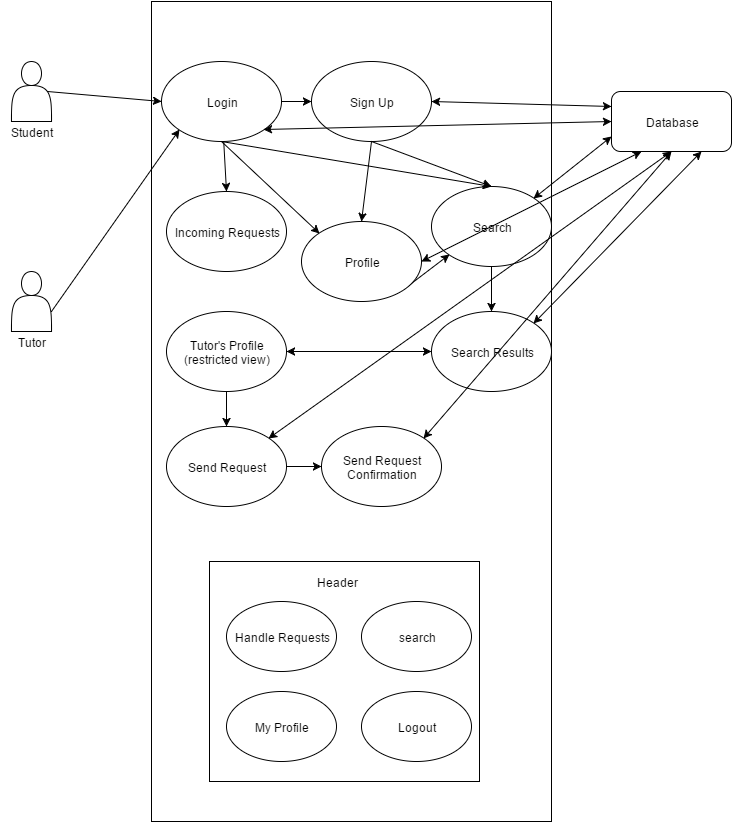

The diagram above was exported from draw.io. Its source (the exported page's mxGraphModel, read from the mxfile embedded in the PNG):
<mxGraphModel dx="1430" dy="736" grid="1" gridSize="10" guides="1" tooltips="1" connect="1" arrows="1" fold="1" page="1" pageScale="1" pageWidth="826" pageHeight="1169" background="#ffffff" math="0">
  <root>
    <mxCell id="0" />
    <mxCell id="1" parent="0" />
    <mxCell id="2" value="" style="whiteSpace=wrap;html=1;" parent="1" vertex="1">
      <mxGeometry x="220" y="80" width="400" height="820" as="geometry" />
    </mxCell>
    <mxCell id="41" value="" style="whiteSpace=wrap;html=1;" parent="1" vertex="1">
      <mxGeometry x="278" y="640" width="270" height="220" as="geometry" />
    </mxCell>
    <mxCell id="3" value="" style="shape=actor;whiteSpace=wrap;html=1;" parent="1" vertex="1">
      <mxGeometry x="80" y="140" width="40" height="60" as="geometry" />
    </mxCell>
    <mxCell id="4" value="" style="shape=actor;whiteSpace=wrap;html=1;" parent="1" vertex="1">
      <mxGeometry x="80" y="350" width="40" height="60" as="geometry" />
    </mxCell>
    <mxCell id="5" value="Login" style="ellipse;whiteSpace=wrap;html=1;" parent="1" vertex="1">
      <mxGeometry x="230" y="140" width="120" height="80" as="geometry" />
    </mxCell>
    <mxCell id="6" value="Database" style="rounded=1;whiteSpace=wrap;html=1;" parent="1" vertex="1">
      <mxGeometry x="680" y="170" width="120" height="60" as="geometry" />
    </mxCell>
    <mxCell id="7" value="Sign Up" style="ellipse;whiteSpace=wrap;html=1;" parent="1" vertex="1">
      <mxGeometry x="380" y="140" width="120" height="80" as="geometry" />
    </mxCell>
    <mxCell id="8" value="Handle Requests" style="ellipse;whiteSpace=wrap;html=1;" parent="1" vertex="1">
      <mxGeometry x="295" y="680" width="110" height="70" as="geometry" />
    </mxCell>
    <mxCell id="9" value="Search" style="ellipse;whiteSpace=wrap;html=1;" parent="1" vertex="1">
      <mxGeometry x="500" y="265" width="120" height="80" as="geometry" />
    </mxCell>
    <mxCell id="11" value="" style="endArrow=classic;html=1;entryX=0;entryY=0.5;exitX=0.9;exitY=0.5;exitPerimeter=0;" parent="1" source="3" target="5" edge="1">
      <mxGeometry width="50" height="50" relative="1" as="geometry">
        <mxPoint x="140" y="190" as="sourcePoint" />
        <mxPoint x="190" y="140" as="targetPoint" />
      </mxGeometry>
    </mxCell>
    <mxCell id="12" value="" style="endArrow=classic;html=1;exitX=1;exitY=0.5;entryX=0;entryY=0.5;" parent="1" source="5" target="7" edge="1">
      <mxGeometry width="50" height="50" relative="1" as="geometry">
        <mxPoint x="420" y="200" as="sourcePoint" />
        <mxPoint x="470" y="150" as="targetPoint" />
      </mxGeometry>
    </mxCell>
    <mxCell id="13" value="" style="endArrow=classic;html=1;exitX=0.5;exitY=1;entryX=0.5;entryY=0;" parent="1" source="5" target="9" edge="1">
      <mxGeometry width="50" height="50" relative="1" as="geometry">
        <mxPoint x="370" y="260" as="sourcePoint" />
        <mxPoint x="540" y="310" as="targetPoint" />
      </mxGeometry>
    </mxCell>
    <mxCell id="14" value="" style="endArrow=classic;html=1;exitX=0.5;exitY=1;entryX=0.5;entryY=0;" parent="1" source="7" target="9" edge="1">
      <mxGeometry width="50" height="50" relative="1" as="geometry">
        <mxPoint x="480" y="280" as="sourcePoint" />
        <mxPoint x="530" y="230" as="targetPoint" />
      </mxGeometry>
    </mxCell>
    <mxCell id="15" value="" style="endArrow=classic;startArrow=classic;html=1;exitX=1;exitY=1;entryX=0;entryY=0.5;" parent="1" source="5" target="6" edge="1">
      <mxGeometry width="50" height="50" relative="1" as="geometry">
        <mxPoint x="580" y="280" as="sourcePoint" />
        <mxPoint x="630" y="230" as="targetPoint" />
      </mxGeometry>
    </mxCell>
    <mxCell id="16" value="" style="endArrow=classic;startArrow=classic;html=1;exitX=1;exitY=0.5;entryX=0;entryY=0.25;" parent="1" source="7" target="6" edge="1">
      <mxGeometry x="520" y="158" width="50" height="50" as="geometry">
        <mxPoint x="520" y="158" as="sourcePoint" />
        <mxPoint x="788" y="290" as="targetPoint" />
      </mxGeometry>
    </mxCell>
    <mxCell id="17" value="Student" style="text;html=1;strokeColor=none;fillColor=none;align=center;verticalAlign=middle;whiteSpace=wrap;overflow=hidden;" parent="1" vertex="1">
      <mxGeometry x="70" y="200" width="60" height="20" as="geometry" />
    </mxCell>
    <mxCell id="19" value="Tutor" style="text;html=1;strokeColor=none;fillColor=none;align=center;verticalAlign=middle;whiteSpace=wrap;overflow=hidden;" parent="1" vertex="1">
      <mxGeometry x="80" y="410" width="40" height="20" as="geometry" />
    </mxCell>
    <mxCell id="20" value="" style="endArrow=classic;html=1;entryX=0;entryY=1;" parent="1" target="5" edge="1">
      <mxGeometry width="50" height="50" relative="1" as="geometry">
        <mxPoint x="120" y="390" as="sourcePoint" />
        <mxPoint x="170" y="350" as="targetPoint" />
      </mxGeometry>
    </mxCell>
    <mxCell id="22" value="Send Request" style="ellipse;whiteSpace=wrap;html=1;" parent="1" vertex="1">
      <mxGeometry x="235" y="505" width="120" height="80" as="geometry" />
    </mxCell>
    <mxCell id="23" value="" style="endArrow=classic;html=1;entryX=0.5;entryY=0;exitX=0.5;exitY=1;" parent="1" source="31" target="22" edge="1">
      <mxGeometry width="50" height="50" relative="1" as="geometry">
        <mxPoint x="435" y="405" as="sourcePoint" />
        <mxPoint x="485" y="355" as="targetPoint" />
      </mxGeometry>
    </mxCell>
    <mxCell id="28" value="" style="endArrow=classic;html=1;exitX=1;exitY=1;entryX=0;entryY=1;" parent="1" source="10" target="9" edge="1">
      <mxGeometry width="50" height="50" relative="1" as="geometry">
        <mxPoint x="420" y="315" as="sourcePoint" />
        <mxPoint x="470" y="265" as="targetPoint" />
      </mxGeometry>
    </mxCell>
    <mxCell id="29" value="" style="endArrow=classic;startArrow=classic;html=1;entryX=0;entryY=0.75;exitX=1;exitY=0;" parent="1" source="9" target="6" edge="1">
      <mxGeometry width="50" height="50" relative="1" as="geometry">
        <mxPoint x="590" y="380" as="sourcePoint" />
        <mxPoint x="640" y="330" as="targetPoint" />
      </mxGeometry>
    </mxCell>
    <mxCell id="32" value="" style="endArrow=classic;html=1;exitX=0.5;exitY=1;entryX=0.5;entryY=0;" parent="1" source="9" target="52" edge="1">
      <mxGeometry width="50" height="50" relative="1" as="geometry">
        <mxPoint x="530" y="440" as="sourcePoint" />
        <mxPoint x="580" y="390" as="targetPoint" />
      </mxGeometry>
    </mxCell>
    <mxCell id="36" value="Send Request Confirmation" style="ellipse;whiteSpace=wrap;html=1;" parent="1" vertex="1">
      <mxGeometry x="390" y="505" width="120" height="80" as="geometry" />
    </mxCell>
    <mxCell id="37" value="" style="endArrow=classic;html=1;exitX=1;exitY=0.5;" parent="1" source="22" edge="1">
      <mxGeometry width="50" height="50" relative="1" as="geometry">
        <mxPoint x="460" y="570" as="sourcePoint" />
        <mxPoint x="390" y="545" as="targetPoint" />
      </mxGeometry>
    </mxCell>
    <mxCell id="39" value="" style="endArrow=classic;startArrow=classic;html=1;exitX=1;exitY=0.5;entryX=0.25;entryY=1;" parent="1" source="10" target="6" edge="1">
      <mxGeometry width="50" height="50" relative="1" as="geometry">
        <mxPoint x="480" y="300" as="sourcePoint" />
        <mxPoint x="530" y="250" as="targetPoint" />
      </mxGeometry>
    </mxCell>
    <mxCell id="42" value="Header" style="text;html=1;strokeColor=none;fillColor=none;align=center;verticalAlign=middle;whiteSpace=wrap;overflow=hidden;" parent="1" vertex="1">
      <mxGeometry x="380" y="650" width="50" height="20" as="geometry" />
    </mxCell>
    <mxCell id="43" value="search" style="ellipse;whiteSpace=wrap;html=1;" parent="1" vertex="1">
      <mxGeometry x="430" y="680" width="110" height="70" as="geometry" />
    </mxCell>
    <mxCell id="44" value="My Profile" style="ellipse;whiteSpace=wrap;html=1;" parent="1" vertex="1">
      <mxGeometry x="295" y="770" width="110" height="70" as="geometry" />
    </mxCell>
    <mxCell id="45" value="Logout" style="ellipse;whiteSpace=wrap;html=1;" parent="1" vertex="1">
      <mxGeometry x="430" y="770" width="110" height="70" as="geometry" />
    </mxCell>
    <mxCell id="46" value="" style="endArrow=classic;html=1;entryX=0;entryY=0;" edge="1" parent="1" target="10">
      <mxGeometry width="50" height="50" relative="1" as="geometry">
        <mxPoint x="290" y="220" as="sourcePoint" />
        <mxPoint x="390" y="210" as="targetPoint" />
      </mxGeometry>
    </mxCell>
    <mxCell id="48" value="" style="endArrow=classic;html=1;exitX=0.5;exitY=1;entryX=0.5;entryY=0;" edge="1" parent="1" source="7" target="10">
      <mxGeometry width="50" height="50" relative="1" as="geometry">
        <mxPoint x="260" y="420" as="sourcePoint" />
        <mxPoint x="400" y="270" as="targetPoint" />
      </mxGeometry>
    </mxCell>
    <mxCell id="49" value="Incoming Requests" style="ellipse;whiteSpace=wrap;html=1;" vertex="1" parent="1">
      <mxGeometry x="235" y="270" width="120" height="80" as="geometry" />
    </mxCell>
    <mxCell id="50" value="" style="endArrow=classic;html=1;entryX=0.5;entryY=0;" edge="1" parent="1" source="5" target="49">
      <mxGeometry width="50" height="50" relative="1" as="geometry">
        <mxPoint x="290" y="220" as="sourcePoint" />
        <mxPoint x="330" y="370" as="targetPoint" />
      </mxGeometry>
    </mxCell>
    <mxCell id="52" value="Search Results" style="ellipse;whiteSpace=wrap;html=1;" vertex="1" parent="1">
      <mxGeometry x="500" y="390" width="120" height="80" as="geometry" />
    </mxCell>
    <mxCell id="31" value="Tutor's Profile&lt;div&gt;(restricted view)&lt;/div&gt;" style="ellipse;whiteSpace=wrap;html=1;" parent="1" vertex="1">
      <mxGeometry x="235" y="390" width="120" height="80" as="geometry" />
    </mxCell>
    <mxCell id="10" value="Profile" style="ellipse;whiteSpace=wrap;html=1;" parent="1" vertex="1">
      <mxGeometry x="370" y="300" width="120" height="80" as="geometry" />
    </mxCell>
    <mxCell id="58" value="" style="endArrow=classic;startArrow=classic;html=1;exitX=1;exitY=0.5;entryX=0;entryY=0.5;" edge="1" parent="1" source="31" target="52">
      <mxGeometry width="50" height="50" relative="1" as="geometry">
        <mxPoint x="400" y="460" as="sourcePoint" />
        <mxPoint x="450" y="410" as="targetPoint" />
      </mxGeometry>
    </mxCell>
    <mxCell id="60" value="" style="endArrow=classic;startArrow=classic;html=1;exitX=1;exitY=0;entryX=0.75;entryY=1;" edge="1" parent="1" source="52" target="6">
      <mxGeometry width="50" height="50" relative="1" as="geometry">
        <mxPoint x="680" y="380" as="sourcePoint" />
        <mxPoint x="740" y="230" as="targetPoint" />
      </mxGeometry>
    </mxCell>
    <mxCell id="65" value="" style="endArrow=classic;startArrow=classic;html=1;entryX=0.5;entryY=1;exitX=1;exitY=0;" edge="1" parent="1" source="36" target="6">
      <mxGeometry width="50" height="50" relative="1" as="geometry">
        <mxPoint x="580" y="560" as="sourcePoint" />
        <mxPoint x="630" y="510" as="targetPoint" />
      </mxGeometry>
    </mxCell>
    <mxCell id="66" value="" style="endArrow=classic;startArrow=classic;html=1;exitX=1;exitY=0;" edge="1" parent="1" source="22">
      <mxGeometry width="50" height="50" relative="1" as="geometry">
        <mxPoint x="380" y="500" as="sourcePoint" />
        <mxPoint x="740" y="230" as="targetPoint" />
      </mxGeometry>
    </mxCell>
  </root>
</mxGraphModel>